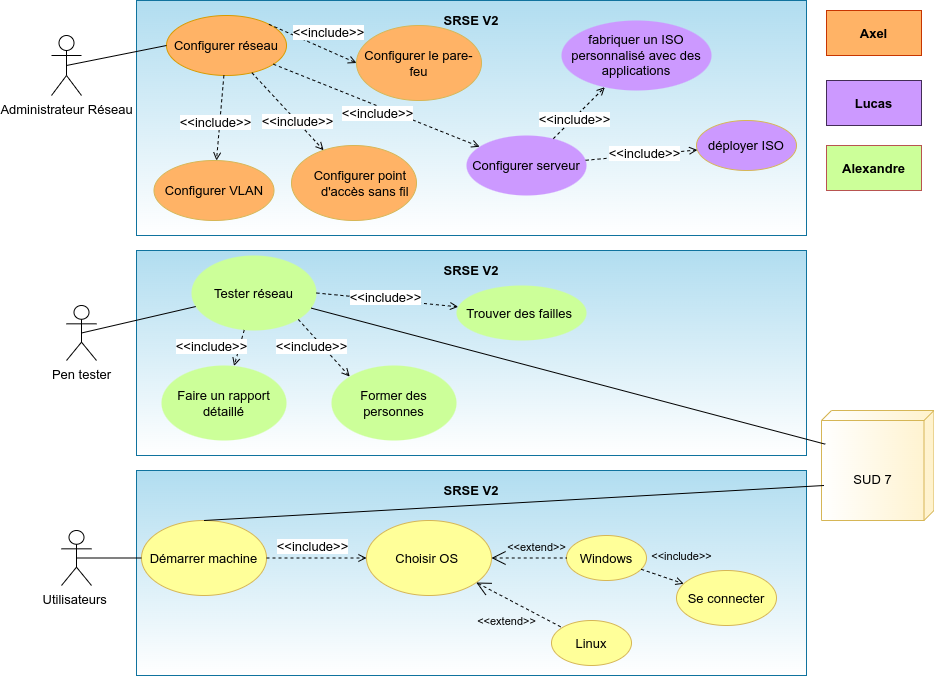

The diagram above was exported from draw.io. Its source (the exported page's mxGraphModel, read from the mxfile embedded in the PNG):
<mxGraphModel dx="1120" dy="1695" grid="1" gridSize="5" guides="1" tooltips="1" connect="1" arrows="1" fold="1" page="1" pageScale="1" pageWidth="827" pageHeight="1169" math="0" shadow="0">
  <root>
    <mxCell id="0" />
    <mxCell id="1" parent="0" />
    <mxCell id="wbKfLeAmw2okXSH1AIw6-3" value="&lt;div&gt;&lt;br&gt;&lt;/div&gt;&lt;div&gt;&lt;br&gt;&lt;/div&gt;&lt;div&gt;&lt;br&gt;&lt;/div&gt;&lt;div&gt;SUD 7&lt;/div&gt;" style="verticalAlign=top;align=center;spacingTop=8;spacingLeft=2;spacingRight=12;shape=cube;size=10;direction=south;fontStyle=0;html=1;fillColor=#fff2cc;strokeColor=#d6b656;gradientColor=#ffffff;fontSize=13;" parent="1" vertex="1">
      <mxGeometry x="865" y="295" width="112.5" height="110" as="geometry" />
    </mxCell>
    <mxCell id="wbKfLeAmw2okXSH1AIw6-4" value="Administrateur Réseau" style="shape=umlActor;html=1;verticalLabelPosition=bottom;verticalAlign=top;align=center;fillColor=none;fontSize=13;" parent="1" vertex="1">
      <mxGeometry x="95" y="-80" width="30" height="60" as="geometry" />
    </mxCell>
    <mxCell id="wbKfLeAmw2okXSH1AIw6-1" value="&lt;p style=&quot;margin: 13px&quot;&gt;&lt;b&gt;SRSE V2&lt;/b&gt;&lt;/p&gt;" style="shape=rect;html=1;overflow=fill;whiteSpace=wrap;align=center;fillColor=#b1ddf0;strokeColor=#10739e;gradientColor=#ffffff;fontSize=13;" parent="1" vertex="1">
      <mxGeometry x="180" y="-115" width="670" height="235" as="geometry" />
    </mxCell>
    <mxCell id="wbKfLeAmw2okXSH1AIw6-10" value="&lt;div style=&quot;text-align: left;&quot;&gt;&lt;span style=&quot;font-weight: 400;&quot;&gt;Configurer réseau&lt;/span&gt;&lt;/div&gt;" style="shape=ellipse;html=1;strokeWidth=1;fontStyle=1;whiteSpace=wrap;align=center;perimeter=ellipsePerimeter;gradientDirection=north;fillColor=#FFB366;strokeColor=#d79b00;fontSize=13;fillStyle=solid;" parent="1" vertex="1">
      <mxGeometry x="210" y="-100" width="120" height="60" as="geometry" />
    </mxCell>
    <mxCell id="zaLZoJJ6RQadaxJLYTuE-8" value="&lt;div style=&quot;text-align: left;&quot;&gt;&lt;span style=&quot;font-weight: 400;&quot;&gt;Configurer VLAN&lt;/span&gt;&lt;/div&gt;" style="shape=ellipse;html=1;strokeWidth=1;fontStyle=1;whiteSpace=wrap;align=center;perimeter=ellipsePerimeter;fillColor=#FFB366;gradientColor=none;strokeColor=#d6b656;gradientDirection=north;fontSize=13;" parent="1" vertex="1">
      <mxGeometry x="197.5" y="45" width="120" height="60" as="geometry" />
    </mxCell>
    <mxCell id="zaLZoJJ6RQadaxJLYTuE-9" value="" style="edgeStyle=none;html=1;endArrow=open;verticalAlign=bottom;dashed=1;labelBackgroundColor=none;fontSize=13;" parent="1" source="wbKfLeAmw2okXSH1AIw6-10" target="zaLZoJJ6RQadaxJLYTuE-8" edge="1">
      <mxGeometry x="0.3819" y="14" width="160" relative="1" as="geometry">
        <mxPoint x="215" y="120" as="sourcePoint" />
        <mxPoint x="270" y="192" as="targetPoint" />
        <mxPoint as="offset" />
      </mxGeometry>
    </mxCell>
    <mxCell id="zaLZoJJ6RQadaxJLYTuE-10" value="&amp;lt;&amp;lt;include&amp;gt;&amp;gt;" style="edgeLabel;html=1;align=center;verticalAlign=middle;resizable=0;points=[];fontSize=13;" parent="zaLZoJJ6RQadaxJLYTuE-9" vertex="1" connectable="0">
      <mxGeometry x="-0.0054" y="1" relative="1" as="geometry">
        <mxPoint x="-6" y="5" as="offset" />
      </mxGeometry>
    </mxCell>
    <mxCell id="zaLZoJJ6RQadaxJLYTuE-11" value="" style="edgeStyle=none;html=1;endArrow=open;verticalAlign=bottom;dashed=1;labelBackgroundColor=none;fontSize=13;" parent="1" source="wbKfLeAmw2okXSH1AIw6-10" target="zaLZoJJ6RQadaxJLYTuE-13" edge="1">
      <mxGeometry x="0.3819" y="14" width="160" relative="1" as="geometry">
        <mxPoint x="295" y="110" as="sourcePoint" />
        <mxPoint x="295" y="150" as="targetPoint" />
        <mxPoint as="offset" />
      </mxGeometry>
    </mxCell>
    <mxCell id="zaLZoJJ6RQadaxJLYTuE-12" value="&amp;lt;&amp;lt;include&amp;gt;&amp;gt;" style="edgeLabel;html=1;align=center;verticalAlign=middle;resizable=0;points=[];fontSize=13;" parent="zaLZoJJ6RQadaxJLYTuE-11" vertex="1" connectable="0">
      <mxGeometry x="-0.0054" y="1" relative="1" as="geometry">
        <mxPoint x="8" y="10" as="offset" />
      </mxGeometry>
    </mxCell>
    <mxCell id="zaLZoJJ6RQadaxJLYTuE-13" value="&lt;div style=&quot;text-align: left;&quot;&gt;&lt;span style=&quot;font-weight: 400;&quot;&gt;&amp;nbsp; &amp;nbsp; &amp;nbsp; Configurer point &lt;span style=&quot;white-space: pre;&quot;&gt;&#09;&lt;/span&gt;d'accès sans fil&lt;/span&gt;&lt;/div&gt;" style="shape=ellipse;html=1;strokeWidth=1;fontStyle=1;whiteSpace=wrap;align=center;perimeter=ellipsePerimeter;fillColor=#FFB366;gradientColor=none;strokeColor=#d6b656;gradientDirection=north;fontSize=13;" parent="1" vertex="1">
      <mxGeometry x="335" y="30" width="125" height="75" as="geometry" />
    </mxCell>
    <mxCell id="zaLZoJJ6RQadaxJLYTuE-14" value="&lt;div style=&quot;text-align: left;&quot;&gt;&lt;span style=&quot;font-weight: 400;&quot;&gt;&lt;font style=&quot;color: rgb(0, 0, 0);&quot;&gt;Configurer serveur&lt;/font&gt;&lt;/span&gt;&lt;/div&gt;" style="shape=ellipse;html=1;strokeWidth=1;fontStyle=1;whiteSpace=wrap;align=center;perimeter=ellipsePerimeter;fillColor=#CC99FF;strokeColor=none;gradientDirection=north;fontColor=#ffffff;fontSize=13;gradientColor=none;" parent="1" vertex="1">
      <mxGeometry x="510" y="20" width="120" height="60" as="geometry" />
    </mxCell>
    <mxCell id="zaLZoJJ6RQadaxJLYTuE-15" value="" style="edgeStyle=none;html=1;endArrow=open;verticalAlign=bottom;dashed=1;labelBackgroundColor=none;fontSize=13;" parent="1" source="wbKfLeAmw2okXSH1AIw6-10" target="zaLZoJJ6RQadaxJLYTuE-14" edge="1">
      <mxGeometry x="0.3819" y="14" width="160" relative="1" as="geometry">
        <mxPoint x="340" y="-61.38" as="sourcePoint" />
        <mxPoint x="607.9485940538668" y="45.00438022457876" as="targetPoint" />
        <mxPoint as="offset" />
      </mxGeometry>
    </mxCell>
    <mxCell id="zaLZoJJ6RQadaxJLYTuE-16" value="&amp;lt;&amp;lt;include&amp;gt;&amp;gt;" style="edgeLabel;html=1;align=center;verticalAlign=middle;resizable=0;points=[];fontSize=13;" parent="zaLZoJJ6RQadaxJLYTuE-15" vertex="1" connectable="0">
      <mxGeometry x="-0.0054" y="1" relative="1" as="geometry">
        <mxPoint x="1" y="9" as="offset" />
      </mxGeometry>
    </mxCell>
    <mxCell id="zaLZoJJ6RQadaxJLYTuE-17" value="&lt;div&gt;&lt;span style=&quot;font-weight: normal;&quot;&gt;Configurer le pare-feu&lt;/span&gt;&lt;/div&gt;" style="shape=ellipse;html=1;strokeWidth=1;fontStyle=1;whiteSpace=wrap;align=center;perimeter=ellipsePerimeter;fillColor=#FFB366;gradientColor=none;strokeColor=#d6b656;gradientDirection=north;fontSize=13;" parent="1" vertex="1">
      <mxGeometry x="400" y="-90" width="125" height="75" as="geometry" />
    </mxCell>
    <mxCell id="zaLZoJJ6RQadaxJLYTuE-19" value="" style="edgeStyle=none;html=1;endArrow=open;verticalAlign=bottom;dashed=1;labelBackgroundColor=none;exitX=1;exitY=0;exitDx=0;exitDy=0;entryX=0;entryY=0.5;entryDx=0;entryDy=0;fontSize=13;" parent="1" source="wbKfLeAmw2okXSH1AIw6-10" target="zaLZoJJ6RQadaxJLYTuE-17" edge="1">
      <mxGeometry x="0.3819" y="14" width="160" relative="1" as="geometry">
        <mxPoint x="355" y="80" as="sourcePoint" />
        <mxPoint x="425" y="105" as="targetPoint" />
        <mxPoint as="offset" />
      </mxGeometry>
    </mxCell>
    <mxCell id="zaLZoJJ6RQadaxJLYTuE-20" value="&amp;lt;&amp;lt;include&amp;gt;&amp;gt;" style="edgeLabel;html=1;align=center;verticalAlign=middle;resizable=0;points=[];fontSize=13;" parent="zaLZoJJ6RQadaxJLYTuE-19" vertex="1" connectable="0">
      <mxGeometry x="-0.0054" y="1" relative="1" as="geometry">
        <mxPoint x="15" y="-11" as="offset" />
      </mxGeometry>
    </mxCell>
    <mxCell id="zaLZoJJ6RQadaxJLYTuE-21" value="" style="endArrow=none;html=1;rounded=0;exitX=0.5;exitY=0.5;exitDx=0;exitDy=0;exitPerimeter=0;entryX=0;entryY=0.5;entryDx=0;entryDy=0;fontSize=13;" parent="1" source="wbKfLeAmw2okXSH1AIw6-4" target="wbKfLeAmw2okXSH1AIw6-10" edge="1">
      <mxGeometry width="50" height="50" relative="1" as="geometry">
        <mxPoint x="510" y="265" as="sourcePoint" />
        <mxPoint x="560" y="215" as="targetPoint" />
      </mxGeometry>
    </mxCell>
    <mxCell id="zaLZoJJ6RQadaxJLYTuE-22" value="&lt;div style=&quot;text-align: left;&quot;&gt;&lt;span style=&quot;font-weight: 400;&quot;&gt;déployer ISO&lt;/span&gt;&lt;/div&gt;" style="shape=ellipse;html=1;strokeWidth=1;fontStyle=1;whiteSpace=wrap;align=center;perimeter=ellipsePerimeter;fillColor=#CC99FF;gradientColor=none;strokeColor=#d6b656;gradientDirection=north;fontSize=13;" parent="1" vertex="1">
      <mxGeometry x="740" y="5" width="100" height="50" as="geometry" />
    </mxCell>
    <mxCell id="zaLZoJJ6RQadaxJLYTuE-23" value="" style="edgeStyle=none;html=1;endArrow=open;verticalAlign=bottom;dashed=1;labelBackgroundColor=none;fontSize=13;" parent="1" source="zaLZoJJ6RQadaxJLYTuE-14" target="zaLZoJJ6RQadaxJLYTuE-22" edge="1">
      <mxGeometry x="0.3819" y="14" width="160" relative="1" as="geometry">
        <mxPoint x="337" y="101" as="sourcePoint" />
        <mxPoint x="363" y="154" as="targetPoint" />
        <mxPoint as="offset" />
      </mxGeometry>
    </mxCell>
    <mxCell id="zaLZoJJ6RQadaxJLYTuE-24" value="&amp;lt;&amp;lt;include&amp;gt;&amp;gt;" style="edgeLabel;html=1;align=center;verticalAlign=middle;resizable=0;points=[];fontSize=13;" parent="zaLZoJJ6RQadaxJLYTuE-23" vertex="1" connectable="0">
      <mxGeometry x="-0.0054" y="1" relative="1" as="geometry">
        <mxPoint x="3" y="-1" as="offset" />
      </mxGeometry>
    </mxCell>
    <mxCell id="zaLZoJJ6RQadaxJLYTuE-25" value="" style="edgeStyle=none;html=1;endArrow=open;verticalAlign=bottom;dashed=1;labelBackgroundColor=none;fontSize=13;" parent="1" source="zaLZoJJ6RQadaxJLYTuE-14" target="zaLZoJJ6RQadaxJLYTuE-29" edge="1">
      <mxGeometry x="0.3819" y="14" width="160" relative="1" as="geometry">
        <mxPoint x="642" y="151" as="sourcePoint" />
        <mxPoint x="675" y="190" as="targetPoint" />
        <mxPoint as="offset" />
      </mxGeometry>
    </mxCell>
    <mxCell id="zaLZoJJ6RQadaxJLYTuE-26" value="&amp;lt;&amp;lt;include&amp;gt;&amp;gt;" style="edgeLabel;html=1;align=center;verticalAlign=middle;resizable=0;points=[];fontSize=13;" parent="zaLZoJJ6RQadaxJLYTuE-25" vertex="1" connectable="0">
      <mxGeometry x="-0.0054" y="1" relative="1" as="geometry">
        <mxPoint x="-4" y="6" as="offset" />
      </mxGeometry>
    </mxCell>
    <mxCell id="zaLZoJJ6RQadaxJLYTuE-29" value="&lt;div&gt;&lt;span style=&quot;font-weight: 400;&quot;&gt;fabriquer un ISO personnalisé avec des applications&lt;/span&gt;&lt;/div&gt;" style="shape=ellipse;html=1;strokeWidth=1;fontStyle=1;whiteSpace=wrap;align=center;perimeter=ellipsePerimeter;fillColor=#CC99FF;gradientColor=none;strokeColor=none;gradientDirection=north;fontSize=13;" parent="1" vertex="1">
      <mxGeometry x="605" y="-95" width="150" height="70" as="geometry" />
    </mxCell>
    <mxCell id="zaLZoJJ6RQadaxJLYTuE-34" value="&lt;p style=&quot;margin: 13px&quot;&gt;&lt;b&gt;SRSE V2&lt;/b&gt;&lt;/p&gt;" style="shape=rect;html=1;overflow=fill;whiteSpace=wrap;align=center;fillColor=#b1ddf0;strokeColor=#10739e;gradientColor=#ffffff;fontSize=13;" parent="1" vertex="1">
      <mxGeometry x="180" y="135" width="670" height="205" as="geometry" />
    </mxCell>
    <mxCell id="zaLZoJJ6RQadaxJLYTuE-37" value="Pen tester" style="shape=umlActor;html=1;verticalLabelPosition=bottom;verticalAlign=top;align=center;fillColor=none;fontSize=13;" parent="1" vertex="1">
      <mxGeometry x="110" y="190" width="30" height="55" as="geometry" />
    </mxCell>
    <mxCell id="zaLZoJJ6RQadaxJLYTuE-38" value="&lt;div style=&quot;text-align: left;&quot;&gt;&lt;span style=&quot;font-weight: 400;&quot;&gt;Tester réseau&lt;/span&gt;&lt;/div&gt;" style="shape=ellipse;html=1;strokeWidth=1;fontStyle=1;whiteSpace=wrap;align=center;perimeter=ellipsePerimeter;fillColor=#CCFF99;gradientColor=none;strokeColor=none;gradientDirection=north;fontSize=13;" parent="1" vertex="1">
      <mxGeometry x="235" y="140" width="125" height="75" as="geometry" />
    </mxCell>
    <mxCell id="zaLZoJJ6RQadaxJLYTuE-39" value="&lt;div&gt;&lt;span style=&quot;font-weight: normal;&quot;&gt;Trouver des failles&amp;nbsp;&lt;/span&gt;&lt;/div&gt;" style="shape=ellipse;html=1;strokeWidth=1;fontStyle=1;whiteSpace=wrap;align=center;perimeter=ellipsePerimeter;fillColor=#CCFF99;gradientColor=none;strokeColor=none;gradientDirection=north;fontSize=13;" parent="1" vertex="1">
      <mxGeometry x="500" y="170" width="130" height="55" as="geometry" />
    </mxCell>
    <mxCell id="zaLZoJJ6RQadaxJLYTuE-40" value="&lt;div&gt;&lt;span style=&quot;font-weight: normal;&quot;&gt;Former des personnes&lt;/span&gt;&lt;/div&gt;" style="shape=ellipse;html=1;strokeWidth=1;fontStyle=1;whiteSpace=wrap;align=center;perimeter=ellipsePerimeter;fillColor=#CCFF99;gradientColor=none;strokeColor=none;gradientDirection=north;fontSize=13;" parent="1" vertex="1">
      <mxGeometry x="375" y="250" width="125" height="75" as="geometry" />
    </mxCell>
    <mxCell id="zaLZoJJ6RQadaxJLYTuE-41" value="&lt;div&gt;&lt;span style=&quot;font-weight: 400;&quot;&gt;Faire un rapport détaillé&lt;/span&gt;&lt;/div&gt;" style="shape=ellipse;html=1;strokeWidth=1;fontStyle=1;whiteSpace=wrap;align=center;perimeter=ellipsePerimeter;fillColor=#CCFF99;gradientColor=none;strokeColor=none;gradientDirection=north;fontSize=13;" parent="1" vertex="1">
      <mxGeometry x="205" y="250" width="125" height="75" as="geometry" />
    </mxCell>
    <mxCell id="zaLZoJJ6RQadaxJLYTuE-42" value="" style="edgeStyle=none;html=1;endArrow=open;verticalAlign=bottom;dashed=1;labelBackgroundColor=none;exitX=1;exitY=0.5;exitDx=0;exitDy=0;fontSize=13;" parent="1" source="zaLZoJJ6RQadaxJLYTuE-38" target="zaLZoJJ6RQadaxJLYTuE-39" edge="1">
      <mxGeometry x="0.3819" y="14" width="160" relative="1" as="geometry">
        <mxPoint x="632" y="-139" as="sourcePoint" />
        <mxPoint x="670" y="-35" as="targetPoint" />
        <mxPoint as="offset" />
      </mxGeometry>
    </mxCell>
    <mxCell id="zaLZoJJ6RQadaxJLYTuE-43" value="&amp;lt;&amp;lt;include&amp;gt;&amp;gt;" style="edgeLabel;html=1;align=center;verticalAlign=middle;resizable=0;points=[];fontSize=13;" parent="zaLZoJJ6RQadaxJLYTuE-42" vertex="1" connectable="0">
      <mxGeometry x="-0.0054" y="1" relative="1" as="geometry">
        <mxPoint x="-2" y="-2" as="offset" />
      </mxGeometry>
    </mxCell>
    <mxCell id="zaLZoJJ6RQadaxJLYTuE-44" value="" style="edgeStyle=none;html=1;endArrow=open;verticalAlign=bottom;dashed=1;labelBackgroundColor=none;fontSize=13;" parent="1" source="zaLZoJJ6RQadaxJLYTuE-38" target="zaLZoJJ6RQadaxJLYTuE-41" edge="1">
      <mxGeometry x="0.3819" y="14" width="160" relative="1" as="geometry">
        <mxPoint x="637" y="-134" as="sourcePoint" />
        <mxPoint x="675" y="-30" as="targetPoint" />
        <mxPoint as="offset" />
      </mxGeometry>
    </mxCell>
    <mxCell id="zaLZoJJ6RQadaxJLYTuE-45" value="&amp;lt;&amp;lt;include&amp;gt;&amp;gt;" style="edgeLabel;html=1;align=center;verticalAlign=middle;resizable=0;points=[];fontSize=13;" parent="zaLZoJJ6RQadaxJLYTuE-44" vertex="1" connectable="0">
      <mxGeometry x="-0.0054" y="1" relative="1" as="geometry">
        <mxPoint x="-29" y="-3" as="offset" />
      </mxGeometry>
    </mxCell>
    <mxCell id="zaLZoJJ6RQadaxJLYTuE-46" value="" style="edgeStyle=none;html=1;endArrow=open;verticalAlign=bottom;dashed=1;labelBackgroundColor=none;exitX=1;exitY=1;exitDx=0;exitDy=0;entryX=0;entryY=0;entryDx=0;entryDy=0;fontSize=13;" parent="1" source="zaLZoJJ6RQadaxJLYTuE-38" target="zaLZoJJ6RQadaxJLYTuE-40" edge="1">
      <mxGeometry x="0.3819" y="14" width="160" relative="1" as="geometry">
        <mxPoint x="642" y="-129" as="sourcePoint" />
        <mxPoint x="680" y="-25" as="targetPoint" />
        <mxPoint as="offset" />
      </mxGeometry>
    </mxCell>
    <mxCell id="zaLZoJJ6RQadaxJLYTuE-47" value="&amp;lt;&amp;lt;include&amp;gt;&amp;gt;" style="edgeLabel;html=1;align=center;verticalAlign=middle;resizable=0;points=[];fontSize=13;" parent="zaLZoJJ6RQadaxJLYTuE-46" vertex="1" connectable="0">
      <mxGeometry x="-0.0054" y="1" relative="1" as="geometry">
        <mxPoint x="-13" y="-1" as="offset" />
      </mxGeometry>
    </mxCell>
    <mxCell id="zaLZoJJ6RQadaxJLYTuE-48" value="" style="endArrow=none;html=1;rounded=0;exitX=0.5;exitY=0.5;exitDx=0;exitDy=0;exitPerimeter=0;fontSize=13;" parent="1" source="zaLZoJJ6RQadaxJLYTuE-37" target="zaLZoJJ6RQadaxJLYTuE-38" edge="1">
      <mxGeometry width="50" height="50" relative="1" as="geometry">
        <mxPoint x="540" y="30" as="sourcePoint" />
        <mxPoint x="590" y="-20" as="targetPoint" />
      </mxGeometry>
    </mxCell>
    <mxCell id="zaLZoJJ6RQadaxJLYTuE-49" value="&lt;p style=&quot;margin: 13px&quot;&gt;&lt;b&gt;SRSE V2&lt;/b&gt;&lt;/p&gt;" style="shape=rect;html=1;overflow=fill;whiteSpace=wrap;align=center;fillColor=#b1ddf0;strokeColor=#10739e;gradientColor=#ffffff;fontSize=13;" parent="1" vertex="1">
      <mxGeometry x="180" y="355" width="670" height="205" as="geometry" />
    </mxCell>
    <mxCell id="zaLZoJJ6RQadaxJLYTuE-50" value="Utilisateurs&amp;nbsp;" style="shape=umlActor;html=1;verticalLabelPosition=bottom;verticalAlign=top;align=center;fillColor=none;fontSize=13;" parent="1" vertex="1">
      <mxGeometry x="105" y="415" width="30" height="55" as="geometry" />
    </mxCell>
    <mxCell id="zaLZoJJ6RQadaxJLYTuE-51" value="&lt;span style=&quot;font-weight: 400;&quot;&gt;Démarrer machine&lt;/span&gt;" style="shape=ellipse;html=1;strokeWidth=1;fontStyle=1;whiteSpace=wrap;align=center;perimeter=ellipsePerimeter;fillColor=#FFFF99;gradientColor=none;strokeColor=#d6b656;gradientDirection=north;fontSize=13;fillStyle=solid;" parent="1" vertex="1">
      <mxGeometry x="185" y="405" width="125" height="75" as="geometry" />
    </mxCell>
    <mxCell id="zaLZoJJ6RQadaxJLYTuE-52" value="" style="endArrow=none;html=1;rounded=0;exitX=0.5;exitY=0.5;exitDx=0;exitDy=0;exitPerimeter=0;entryX=0;entryY=0.5;entryDx=0;entryDy=0;fontSize=13;" parent="1" source="zaLZoJJ6RQadaxJLYTuE-50" target="zaLZoJJ6RQadaxJLYTuE-51" edge="1">
      <mxGeometry width="50" height="50" relative="1" as="geometry">
        <mxPoint x="400" y="475" as="sourcePoint" />
        <mxPoint x="450" y="425" as="targetPoint" />
      </mxGeometry>
    </mxCell>
    <mxCell id="zaLZoJJ6RQadaxJLYTuE-54" value="" style="endArrow=none;html=1;rounded=0;entryX=0.306;entryY=0.967;entryDx=0;entryDy=0;entryPerimeter=0;fontSize=13;" parent="1" source="zaLZoJJ6RQadaxJLYTuE-38" target="wbKfLeAmw2okXSH1AIw6-3" edge="1">
      <mxGeometry width="50" height="50" relative="1" as="geometry">
        <mxPoint x="505" y="825" as="sourcePoint" />
        <mxPoint x="555" y="775" as="targetPoint" />
      </mxGeometry>
    </mxCell>
    <mxCell id="zaLZoJJ6RQadaxJLYTuE-58" value="&lt;b&gt;Axel&lt;/b&gt;" style="rounded=0;whiteSpace=wrap;html=1;fillColor=#FFB366;fontColor=#000000;strokeColor=#C73500;fontSize=13;" parent="1" vertex="1">
      <mxGeometry x="870" y="-105" width="95" height="45" as="geometry" />
    </mxCell>
    <mxCell id="zaLZoJJ6RQadaxJLYTuE-59" value="&lt;font style=&quot;color: rgb(0, 0, 0);&quot;&gt;&lt;b&gt;Lucas&lt;/b&gt;&lt;/font&gt;" style="rounded=0;whiteSpace=wrap;html=1;fillColor=#CC99FF;fontColor=#ffffff;strokeColor=#432D57;fontSize=13;" parent="1" vertex="1">
      <mxGeometry x="870" y="-35" width="95" height="45" as="geometry" />
    </mxCell>
    <mxCell id="zaLZoJJ6RQadaxJLYTuE-60" value="&lt;b&gt;Alexandre&lt;/b&gt;" style="rounded=0;whiteSpace=wrap;html=1;fillColor=#CCFF99;strokeColor=#b85450;gradientColor=none;fontSize=13;" parent="1" vertex="1">
      <mxGeometry x="870" y="30" width="95" height="45" as="geometry" />
    </mxCell>
    <mxCell id="xnPaOncCfzAoo8P3HRL5-1" value="&lt;span style=&quot;font-weight: 400;&quot;&gt;Choisir OS&amp;nbsp;&lt;/span&gt;" style="shape=ellipse;html=1;strokeWidth=1;fontStyle=1;whiteSpace=wrap;align=center;perimeter=ellipsePerimeter;fillColor=#FFFF99;gradientColor=none;strokeColor=#d6b656;gradientDirection=north;fontSize=13;" parent="1" vertex="1">
      <mxGeometry x="410" y="405" width="125" height="75" as="geometry" />
    </mxCell>
    <mxCell id="xnPaOncCfzAoo8P3HRL5-2" value="&lt;span style=&quot;font-weight: 400;&quot;&gt;Linux&lt;/span&gt;" style="shape=ellipse;html=1;strokeWidth=1;fontStyle=1;whiteSpace=wrap;align=center;perimeter=ellipsePerimeter;fillColor=#FFFF99;gradientColor=none;strokeColor=#d6b656;gradientDirection=north;fontSize=13;" parent="1" vertex="1">
      <mxGeometry x="595" y="505" width="80" height="45" as="geometry" />
    </mxCell>
    <mxCell id="xnPaOncCfzAoo8P3HRL5-3" value="&lt;span style=&quot;font-weight: 400;&quot;&gt;Windows&lt;/span&gt;" style="shape=ellipse;html=1;strokeWidth=1;fontStyle=1;whiteSpace=wrap;align=center;perimeter=ellipsePerimeter;fillColor=#FFFF99;gradientColor=none;strokeColor=#d6b656;gradientDirection=north;fontSize=13;" parent="1" vertex="1">
      <mxGeometry x="610" y="420" width="80" height="45" as="geometry" />
    </mxCell>
    <mxCell id="xnPaOncCfzAoo8P3HRL5-4" value="&amp;lt;&amp;lt;extend&amp;gt;&amp;gt;" style="edgeStyle=none;html=1;startArrow=open;endArrow=none;startSize=12;verticalAlign=bottom;dashed=1;labelBackgroundColor=none;" parent="1" source="xnPaOncCfzAoo8P3HRL5-1" target="xnPaOncCfzAoo8P3HRL5-3" edge="1">
      <mxGeometry x="0.2" y="3" width="160" relative="1" as="geometry">
        <mxPoint x="569" y="938" as="sourcePoint" />
        <mxPoint x="617" y="1006" as="targetPoint" />
        <mxPoint y="1" as="offset" />
      </mxGeometry>
    </mxCell>
    <mxCell id="xnPaOncCfzAoo8P3HRL5-5" value="&amp;lt;&amp;lt;extend&amp;gt;&amp;gt;" style="edgeStyle=none;html=1;startArrow=open;endArrow=none;startSize=12;verticalAlign=bottom;dashed=1;labelBackgroundColor=none;" parent="1" source="xnPaOncCfzAoo8P3HRL5-1" target="xnPaOncCfzAoo8P3HRL5-2" edge="1">
      <mxGeometry x="0.0111" y="-28" width="160" relative="1" as="geometry">
        <mxPoint x="574" y="943" as="sourcePoint" />
        <mxPoint x="622" y="1011" as="targetPoint" />
        <mxPoint as="offset" />
      </mxGeometry>
    </mxCell>
    <mxCell id="xnPaOncCfzAoo8P3HRL5-6" value="" style="edgeStyle=none;html=1;endArrow=open;verticalAlign=bottom;dashed=1;labelBackgroundColor=none;exitX=1;exitY=0.5;exitDx=0;exitDy=0;fontSize=13;entryX=0;entryY=0.5;entryDx=0;entryDy=0;" parent="1" source="zaLZoJJ6RQadaxJLYTuE-51" target="xnPaOncCfzAoo8P3HRL5-1" edge="1">
      <mxGeometry x="0.3819" y="14" width="160" relative="1" as="geometry">
        <mxPoint x="365" y="93" as="sourcePoint" />
        <mxPoint x="480" y="86" as="targetPoint" />
        <mxPoint as="offset" />
      </mxGeometry>
    </mxCell>
    <mxCell id="xnPaOncCfzAoo8P3HRL5-7" value="&amp;lt;&amp;lt;include&amp;gt;&amp;gt;" style="edgeLabel;html=1;align=center;verticalAlign=middle;resizable=0;points=[];fontSize=13;" parent="xnPaOncCfzAoo8P3HRL5-6" vertex="1" connectable="0">
      <mxGeometry x="-0.0054" y="1" relative="1" as="geometry">
        <mxPoint x="-5" y="-11" as="offset" />
      </mxGeometry>
    </mxCell>
    <mxCell id="xnPaOncCfzAoo8P3HRL5-8" value="&lt;span style=&quot;font-weight: 400;&quot;&gt;Se connecter&lt;/span&gt;" style="shape=ellipse;html=1;strokeWidth=1;fontStyle=1;whiteSpace=wrap;align=center;perimeter=ellipsePerimeter;fillColor=#FFFF99;gradientColor=none;strokeColor=#d6b656;gradientDirection=north;fontSize=13;" parent="1" vertex="1">
      <mxGeometry x="720" y="455" width="100" height="55" as="geometry" />
    </mxCell>
    <mxCell id="xnPaOncCfzAoo8P3HRL5-10" value="&amp;lt;&amp;lt;include&amp;gt;&amp;gt;" style="edgeStyle=none;html=1;endArrow=open;verticalAlign=bottom;dashed=1;labelBackgroundColor=none;" parent="1" source="xnPaOncCfzAoo8P3HRL5-3" target="xnPaOncCfzAoo8P3HRL5-8" edge="1">
      <mxGeometry x="0.6491" y="17" width="160" relative="1" as="geometry">
        <mxPoint x="147.66401513918163" y="958.785359611978" as="sourcePoint" />
        <mxPoint x="224" y="1011" as="targetPoint" />
        <mxPoint as="offset" />
      </mxGeometry>
    </mxCell>
    <mxCell id="xnPaOncCfzAoo8P3HRL5-11" value="" style="endArrow=none;html=1;rounded=0;exitX=0.5;exitY=0;exitDx=0;exitDy=0;entryX=0;entryY=0;entryDx=75;entryDy=110;entryPerimeter=0;" parent="1" source="zaLZoJJ6RQadaxJLYTuE-51" target="wbKfLeAmw2okXSH1AIw6-3" edge="1">
      <mxGeometry width="50" height="50" relative="1" as="geometry">
        <mxPoint x="455" y="1060" as="sourcePoint" />
        <mxPoint x="505" y="1010" as="targetPoint" />
      </mxGeometry>
    </mxCell>
  </root>
</mxGraphModel>